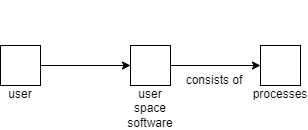

The diagram above was exported from draw.io. Its source (the exported page's mxGraphModel, read from the mxfile embedded in the PNG):
<mxGraphModel dx="954" dy="600" grid="1" gridSize="10" guides="1" tooltips="1" connect="1" arrows="1" fold="1" page="1" pageScale="1" pageWidth="827" pageHeight="1169" math="0" shadow="0">
  <root>
    <mxCell id="0" />
    <mxCell id="1" parent="0" />
    <mxCell id="wFtXMStxInyTJkeeVUtt-5" style="edgeStyle=orthogonalEdgeStyle;rounded=0;orthogonalLoop=1;jettySize=auto;html=1;exitX=1;exitY=0.5;exitDx=0;exitDy=0;entryX=0;entryY=0.5;entryDx=0;entryDy=0;" edge="1" parent="1" source="wFtXMStxInyTJkeeVUtt-1" target="wFtXMStxInyTJkeeVUtt-4">
      <mxGeometry relative="1" as="geometry" />
    </mxCell>
    <mxCell id="wFtXMStxInyTJkeeVUtt-1" value="&lt;div&gt;&lt;br&gt;&lt;/div&gt;&lt;div&gt;&lt;br&gt;&lt;/div&gt;&lt;div&gt;&lt;br&gt;&lt;/div&gt;&lt;div&gt;&lt;br&gt;&lt;/div&gt;&lt;div&gt;user&lt;/div&gt;" style="whiteSpace=wrap;html=1;aspect=fixed;" vertex="1" parent="1">
      <mxGeometry x="230" y="240" width="40" height="40" as="geometry" />
    </mxCell>
    <mxCell id="wFtXMStxInyTJkeeVUtt-3" value="&lt;div&gt;&lt;br&gt;&lt;/div&gt;&lt;div&gt;&lt;br&gt;&lt;/div&gt;&lt;div&gt;&lt;br&gt;&lt;/div&gt;&lt;div&gt;&lt;br&gt;&lt;/div&gt;&lt;div&gt;processes&lt;/div&gt;" style="whiteSpace=wrap;html=1;aspect=fixed;" vertex="1" parent="1">
      <mxGeometry x="490" y="240" width="40" height="40" as="geometry" />
    </mxCell>
    <mxCell id="wFtXMStxInyTJkeeVUtt-6" style="edgeStyle=orthogonalEdgeStyle;rounded=0;orthogonalLoop=1;jettySize=auto;html=1;exitX=1;exitY=0.5;exitDx=0;exitDy=0;entryX=0;entryY=0.5;entryDx=0;entryDy=0;" edge="1" parent="1" source="wFtXMStxInyTJkeeVUtt-4" target="wFtXMStxInyTJkeeVUtt-3">
      <mxGeometry relative="1" as="geometry" />
    </mxCell>
    <mxCell id="wFtXMStxInyTJkeeVUtt-4" value="&lt;div&gt;&lt;br&gt;&lt;/div&gt;&lt;div&gt;&lt;br&gt;&lt;/div&gt;&lt;div&gt;&lt;br&gt;&lt;/div&gt;&lt;div&gt;&lt;br&gt;&lt;/div&gt;&lt;div&gt;&lt;br&gt;&lt;/div&gt;&lt;div&gt;&lt;br&gt;&lt;/div&gt;&lt;div&gt;user space software&lt;/div&gt;" style="whiteSpace=wrap;html=1;aspect=fixed;" vertex="1" parent="1">
      <mxGeometry x="360" y="240" width="40" height="40" as="geometry" />
    </mxCell>
    <mxCell id="wFtXMStxInyTJkeeVUtt-7" value="consists of" style="text;html=1;align=center;verticalAlign=middle;whiteSpace=wrap;rounded=0;" vertex="1" parent="1">
      <mxGeometry x="413.5" y="260" width="60" height="30" as="geometry" />
    </mxCell>
  </root>
</mxGraphModel>